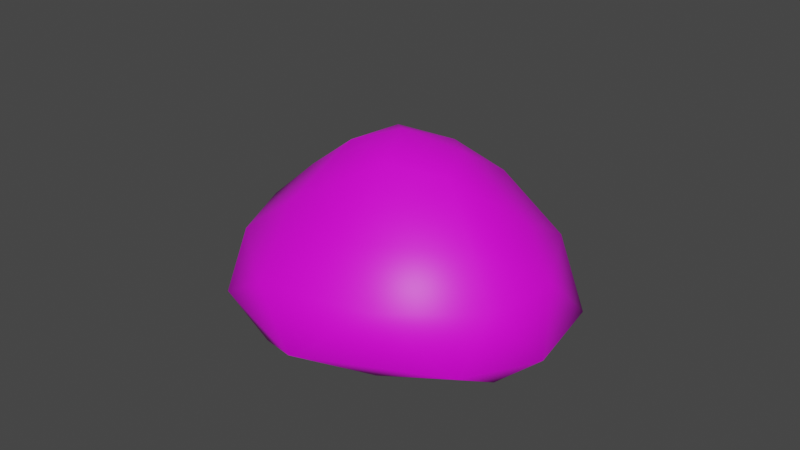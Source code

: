 # Source: slime-1.blend  (saved by Blender 3.6.13; exported with 4.5.12 LTS)
import bpy
from mathutils import Matrix  # noqa: F401  (used for matrix-valued properties, if any)

bpy.ops.wm.read_factory_settings(use_empty=True)
scene = bpy.context.scene
scene.name = 'Scene'

# ---- collections
col_collection = bpy.data.collections.new('Collection'); scene.collection.children.link(col_collection)

# ---- images (referenced by path relative to the original .blend; pixels are not part of the script)
import os
ASSET_DIR = os.environ.get("B2B_ASSET_DIR", "")  # directory of the original .blend (textures are referenced by path, not embedded)
HERE = os.path.dirname(os.path.abspath(__file__))  # packed textures are extracted next to this script under _unpacked/

def load_image(name, relpath, width, height, colorspace="sRGB"):
    """Load a texture the original file referenced (path relative to the .blend, or extracted next to this script)."""
    p = next((c for c in (os.path.join(HERE, relpath), os.path.join(ASSET_DIR, relpath)) if relpath and os.path.exists(c)), "")
    if p:
        img = bpy.data.images.load(p, check_existing=True)
        img.name = name
    else:  # same state as the original file: an image datablock whose file is absent (Cycles renders it pink)
        img = bpy.data.images.new(name, width, height)
        img.source = "FILE"
        img.filepath = "//" + (relpath or name)
    img.colorspace_settings.name = colorspace
    return img
img_plane_texture = load_image('Plane Texture', 'slime-1-texture.png', 1024, 1024, 'sRGB')

# ---- materials (node trees are filled in below, after node groups)
mat_plane_material = bpy.data.materials.new('Plane Material')
mat_plane_material.use_transparent_shadow = False

# ---- material node trees
mat_plane_material.use_nodes = True; mat_plane_material.node_tree.nodes.clear()
_N = mat_plane_material.node_tree.nodes; _L = mat_plane_material.node_tree.links
n0 = _N.new('ShaderNodeBsdfPrincipled'); n0.name = 'Principled BSDF'; n0.location = (10, 300)
n0.distribution = 'GGX'
n0.subsurface_method = 'RANDOM_WALK_SKIN'
n0.inputs[3].default_value = 1.45
n0.inputs[27].default_value = (0.0, 0.0, 0.0, 1.0)
n0.inputs[28].default_value = 1.0
n1 = _N.new('ShaderNodeOutputMaterial'); n1.name = 'Material Output'; n1.location = (300, 300)
n2 = _N.new('ShaderNodeTexImage'); n2.name = 'Image Texture'; n2.location = (-470, 300)
n2.image = img_plane_texture
n2.interpolation = 'Closest'
_L.new(n0.outputs[0], n1.inputs[0])
_L.new(n2.outputs[0], n0.inputs[0])
_L.new(n2.outputs[1], n0.inputs[4])
n1.is_active_output = True

# ---- world
world_world = bpy.data.worlds.new('World'); scene.world = world_world
world_world.use_nodes = True; world_world.node_tree.nodes.clear()
_N = world_world.node_tree.nodes; _L = world_world.node_tree.links
n0 = _N.new('ShaderNodeOutputWorld'); n0.name = 'World Output'; n0.location = (300, 300)
n1 = _N.new('ShaderNodeBackground'); n1.name = 'Background'; n1.location = (10, 300)
n1.inputs[0].default_value = (0.05088, 0.05088, 0.05088, 1.0)
_L.new(n1.outputs[0], n0.inputs[0])
n0.is_active_output = True
world_world.color = (0.05088, 0.05088, 0.05088)
world_world.use_sun_shadow = False
world_world.sun_shadow_jitter_overblur = 0.0

# ---- meshes
me_plane = bpy.data.meshes.new('Plane')
me_plane.from_pydata([(0.03583, -0.4211, 0.2077), (-0.06697, -0.2901, 0.3714), (0.346, -0.2496, 0.2455), (-0.2261, -0.3678, 0.2348), (-0.4022, -0.2173, 0.2334), (-0.4416, 0.03293, 0.2202), (-0.315, 0.2755, 0.224), (-0.1243, 0.3784, 0.2262), (0.1734, 0.3866, 0.232), (0.3883, 0.2154, 0.2343), (0.4446, 0.01189, 0.2305), (-0.3111, -0.1339, 0.3466), (-0.2697, 0.1524, 0.3585), (-0.1339, 0.2346, 0.3709), (0.1991, -0.2347, 0.3642), (0.363, 0.004199, 0.3554), (0.2595, 0.2171, 0.3429), (0.03443, 0.2823, 0.386), (0.1965, 0.02347, 0.4753), (0.07996, 0.1258, 0.4868), (0.07997, -0.09359, 0.4946), (-0.09977, -0.1049, 0.4955), (-0.1633, 0.06134, 0.4855), (-0.03774, 0.1683, 0.4695), (-0.02925, 0.0109, 0.5298), (0.2069, -0.4149, 0.09566), (-0.357, -0.3185, 0.07105), (-0.4391, 0.1797, 0.06992), (0.03305, 0.4438, 0.07573), (0.4748, 0.1492, 0.07737), (-0.2369, 0.3734, 0.07302), (0.3304, 0.3636, 0.08117), (0.4725, -0.09138, 0.09311), (-0.1098, -0.4648, 0.123), (-0.4845, -0.1037, 0.1007), (0.03886, -0.4113, 0.03881), (-0.4008, -0.197, 0.03256), (-0.3232, 0.2598, 0.01907), (0.1636, 0.3789, 0.02561), (0.4471, 0.02779, 0.03198), (0.3007, -0.2222, 0.03636), (0.09356, -0.1993, -0.001285), (-0.2471, -0.1766, -0.001285), (-0.2843, 0.05337, -0.001285), (0.03571, 0.2234, -0.001285), (0.3053, 0.1052, -0.001285), (-0.1603, 0.1546, -0.001285), (0.2128, 0.2494, -0.001285), (0.2891, -0.08752, -0.001285), (-0.07759, -0.1968, -0.001285), (-0.3169, -0.09075, -0.001285), (0.3478, 0.2259, 0.009307), (-0.08653, 0.352, -0.0008557), (-0.3932, 0.02686, -0.001285), (-0.2047, -0.3212, 0.02007), (0.1439, -0.03658, -0.001285), (0.111, 0.1119, -0.001285), (-0.02294, -0.01874, -0.001285), (-0.02915, 0.08005, -0.001285), (-0.1699, -0.01769, -0.001285)], [], [(2, 14, 0), (0, 1, 3), (4, 3, 11), (3, 1, 11), (5, 4, 11), (6, 5, 12), (11, 12, 5), (7, 6, 13), (12, 13, 6), (0, 14, 1), (10, 15, 2), (14, 2, 15), (9, 8, 16), (10, 9, 15), (16, 15, 9), (8, 7, 17), (13, 17, 7), (16, 8, 17), (15, 18, 14), (15, 16, 18), (17, 19, 16), (18, 16, 19), (18, 20, 14), (14, 20, 1), (11, 1, 21), (20, 21, 1), (21, 22, 11), (12, 11, 22), (13, 12, 22), (22, 23, 13), (17, 13, 23), (19, 17, 23), (23, 22, 24), (22, 21, 24), (21, 20, 24), (23, 24, 19), (19, 24, 18), (20, 18, 24), (3, 4, 26), (6, 27, 5), (7, 8, 28), (9, 10, 29), (0, 25, 2), (7, 30, 6), (9, 31, 8), (10, 2, 32), (3, 33, 0), (5, 34, 4), (2, 25, 32), (29, 10, 32), (9, 29, 31), (28, 8, 31), (7, 28, 30), (6, 30, 27), (27, 34, 5), (26, 4, 34), (3, 26, 33), (0, 33, 25), (25, 40, 32), (29, 51, 31), (30, 28, 52), (27, 53, 34), (33, 26, 54), (25, 35, 40), (33, 35, 25), (33, 54, 35), (36, 54, 26), (34, 36, 26), (36, 34, 53), (27, 37, 53), (30, 37, 27), (30, 52, 37), (38, 52, 28), (31, 38, 28), (38, 31, 51), (29, 39, 51), (32, 39, 29), (32, 40, 39), (45, 51, 39), (39, 40, 48), (39, 48, 45), (47, 38, 51), (44, 52, 38), (37, 52, 46), (43, 53, 37), (37, 46, 43), (47, 44, 38), (52, 44, 46), (51, 45, 47), (41, 40, 35), (35, 54, 49), (35, 49, 41), (40, 41, 48), (49, 54, 42), (42, 54, 36), (50, 36, 53), (53, 43, 50), (50, 42, 36), (41, 55, 48), (45, 48, 55), (47, 45, 56), (55, 56, 45), (55, 41, 57), (41, 49, 57), (56, 55, 57), (44, 47, 56), (46, 44, 58), (56, 58, 44), (57, 58, 56), (57, 49, 59), (58, 57, 59), (58, 59, 46), (43, 46, 59), (50, 43, 59), (42, 50, 59), (49, 42, 59)])
me_plane.polygons.foreach_set('use_smooth', [True] * 116)
_uv = me_plane.uv_layers.new(name='UVMap')
_uv.uv.foreach_set('vector', [0.4566, 0.4842, 0.3852, 0.5258, 0.2589, 0.4686, 0.2589, 0.4686, 0.2369, 0.5592, 0.1378, 0.5565, 0.08297, 0.6738, 0.1378, 0.5565, 0.1487, 0.6953, 0.1378, 0.5565, 0.2369, 0.5592, 0.1487, 0.6953, 0.1208, 0.8105, 0.08297, 0.6738, 0.1487, 0.6953, 0.2415, 0.9047, 0.1208, 0.8105, 0.2361, 0.8315, 0.1487, 0.6953, 0.2361, 0.8315, 0.1208, 0.8105, 0.3624, 0.9129, 0.2415, 0.9047, 0.3243, 0.842, 0.2361, 0.8315, 0.3243, 0.842, 0.2415, 0.9047, 0.2589, 0.4686, 0.3852, 0.5258, 0.2369, 0.5592, 0.5674, 0.5946, 0.524, 0.6095, 0.4566, 0.4842, 0.3852, 0.5258, 0.4566, 0.4842, 0.524, 0.6095, 0.5858, 0.7112, 0.516, 0.8482, 0.5206, 0.7419, 0.5674, 0.5946, 0.5858, 0.7112, 0.524, 0.6095, 0.5206, 0.7419, 0.524, 0.6095, 0.5858, 0.7112, 0.516, 0.8482, 0.3624, 0.9129, 0.4211, 0.8273, 0.3243, 0.842, 0.4211, 0.8273, 0.3624, 0.9129, 0.5206, 0.7419, 0.516, 0.8482, 0.4211, 0.8273, 0.524, 0.6095, 0.4437, 0.6579, 0.3852, 0.5258, 0.524, 0.6095, 0.5206, 0.7419, 0.4437, 0.6579, 0.4211, 0.8273, 0.408, 0.737, 0.5206, 0.7419, 0.4437, 0.6579, 0.5206, 0.7419, 0.408, 0.737, 0.4437, 0.6579, 0.3572, 0.6252, 0.3852, 0.5258, 0.3852, 0.5258, 0.3572, 0.6252, 0.2369, 0.5592, 0.1487, 0.6953, 0.2369, 0.5592, 0.2631, 0.6611, 0.3572, 0.6252, 0.2631, 0.6611, 0.2369, 0.5592, 0.2631, 0.6611, 0.2692, 0.7605, 0.1487, 0.6953, 0.2361, 0.8315, 0.1487, 0.6953, 0.2692, 0.7605, 0.3243, 0.842, 0.2361, 0.8315, 0.2692, 0.7605, 0.2692, 0.7605, 0.3579, 0.7859, 0.3243, 0.842, 0.4211, 0.8273, 0.3243, 0.842, 0.3579, 0.7859, 0.408, 0.737, 0.4211, 0.8273, 0.3579, 0.7859, 0.3579, 0.7859, 0.2692, 0.7605, 0.3258, 0.7038, 0.2692, 0.7605, 0.2631, 0.6611, 0.3258, 0.7038, 0.2631, 0.6611, 0.3572, 0.6252, 0.3258, 0.7038, 0.3579, 0.7859, 0.3258, 0.7038, 0.408, 0.737, 0.408, 0.737, 0.3258, 0.7038, 0.4437, 0.6579, 0.3572, 0.6252, 0.4437, 0.6579, 0.3258, 0.7038, 0.1378, 0.5565, 0.08297, 0.6738, 0.03495, 0.5985, 0.2415, 0.9047, 0.122, 0.9215, 0.1208, 0.8105, 0.3624, 0.9129, 0.516, 0.8482, 0.4792, 0.9514, 0.5858, 0.7112, 0.5674, 0.5946, 0.665, 0.6525, 0.2589, 0.4686, 0.3597, 0.3767, 0.4566, 0.4842, 0.3624, 0.9129, 0.2971, 0.9829, 0.2415, 0.9047, 0.5858, 0.7112, 0.6366, 0.8215, 0.516, 0.8482, 0.5674, 0.5946, 0.4566, 0.4842, 0.6086, 0.499, 0.1378, 0.5565, 0.144, 0.4425, 0.2589, 0.4686, 0.1208, 0.8105, 0.01699, 0.763, 0.08297, 0.6738, 0.4566, 0.4842, 0.3597, 0.3767, 0.6086, 0.499, 0.665, 0.6525, 0.5674, 0.5946, 0.6086, 0.499, 0.5858, 0.7112, 0.665, 0.6525, 0.6366, 0.8215, 0.4792, 0.9514, 0.516, 0.8482, 0.6366, 0.8215, 0.3624, 0.9129, 0.4792, 0.9514, 0.2971, 0.9829, 0.2415, 0.9047, 0.2971, 0.9829, 0.122, 0.9215, 0.122, 0.9215, 0.01699, 0.763, 0.1208, 0.8105, 0.03495, 0.5985, 0.08297, 0.6738, 0.01699, 0.763, 0.1378, 0.5565, 0.03495, 0.5985, 0.144, 0.4425, 0.2589, 0.4686, 0.144, 0.4425, 0.3597, 0.3767, 0.7342, 0.492, 0.8219, 0.4195, 0.9338, 0.394, 0.9878, 0.2781, 0.9432, 0.2131, 0.9651, 0.1427, 0.6929, 0.01322, 0.8389, 0.03853, 0.7609, 0.05665, 0.5525, 0.06247, 0.5411, 0.1465, 0.4682, 0.1895, 0.5701, 0.4465, 0.4826, 0.3215, 0.5557, 0.3563, 0.7342, 0.492, 0.6537, 0.4534, 0.8219, 0.4195, 0.5701, 0.4465, 0.6537, 0.4534, 0.7342, 0.492, 0.5701, 0.4465, 0.5557, 0.3563, 0.6537, 0.4534, 0.4882, 0.2531, 0.5557, 0.3563, 0.4826, 0.3215, 0.4682, 0.1895, 0.4882, 0.2531, 0.4826, 0.3215, 0.4882, 0.2531, 0.4682, 0.1895, 0.5411, 0.1465, 0.5525, 0.06247, 0.6261, 0.04919, 0.5411, 0.1465, 0.6929, 0.01322, 0.6261, 0.04919, 0.5525, 0.06247, 0.6929, 0.01322, 0.7609, 0.05665, 0.6261, 0.04919, 0.8878, 0.09861, 0.7609, 0.05665, 0.8389, 0.03853, 0.9651, 0.1427, 0.8878, 0.09861, 0.8389, 0.03853, 0.8878, 0.09861, 0.9651, 0.1427, 0.9432, 0.2131, 0.9878, 0.2781, 0.9477, 0.3307, 0.9432, 0.2131, 0.9338, 0.394, 0.9477, 0.3307, 0.9878, 0.2781, 0.9338, 0.394, 0.8219, 0.4195, 0.9477, 0.3307, 0.8961, 0.2621, 0.9432, 0.2131, 0.9477, 0.3307, 0.9477, 0.3307, 0.8219, 0.4195, 0.8459, 0.3518, 0.9477, 0.3307, 0.8459, 0.3518, 0.8961, 0.2621, 0.8831, 0.1721, 0.8878, 0.09861, 0.9432, 0.2131, 0.7917, 0.1457, 0.7609, 0.05665, 0.8878, 0.09861, 0.6261, 0.04919, 0.7609, 0.05665, 0.6818, 0.1359, 0.5996, 0.1576, 0.5411, 0.1465, 0.6261, 0.04919, 0.6261, 0.04919, 0.6818, 0.1359, 0.5996, 0.1576, 0.8831, 0.1721, 0.7917, 0.1457, 0.8878, 0.09861, 0.7609, 0.05665, 0.7917, 0.1457, 0.6818, 0.1359, 0.9432, 0.2131, 0.8961, 0.2621, 0.8831, 0.1721, 0.7268, 0.3628, 0.8219, 0.4195, 0.6537, 0.4534, 0.6537, 0.4534, 0.5557, 0.3563, 0.6445, 0.324, 0.6537, 0.4534, 0.6445, 0.324, 0.7268, 0.3628, 0.8219, 0.4195, 0.7268, 0.3628, 0.8459, 0.3518, 0.6445, 0.324, 0.5557, 0.3563, 0.567, 0.277, 0.567, 0.277, 0.5557, 0.3563, 0.4882, 0.2531, 0.5521, 0.2201, 0.4882, 0.2531, 0.5411, 0.1465, 0.5411, 0.1465, 0.5996, 0.1576, 0.5521, 0.2201, 0.5521, 0.2201, 0.567, 0.277, 0.4882, 0.2531, 0.7268, 0.3628, 0.7869, 0.2952, 0.8459, 0.3518, 0.8961, 0.2621, 0.8459, 0.3518, 0.7869, 0.2952, 0.8831, 0.1721, 0.8961, 0.2621, 0.8036, 0.2162, 0.7869, 0.2952, 0.8036, 0.2162, 0.8961, 0.2621, 0.7869, 0.2952, 0.7268, 0.3628, 0.7101, 0.2499, 0.7268, 0.3628, 0.6445, 0.324, 0.7101, 0.2499, 0.8036, 0.2162, 0.7869, 0.2952, 0.7101, 0.2499, 0.7917, 0.1457, 0.8831, 0.1721, 0.8036, 0.2162, 0.6818, 0.1359, 0.7917, 0.1457, 0.7288, 0.2008, 0.8036, 0.2162, 0.7288, 0.2008, 0.7917, 0.1457, 0.7101, 0.2499, 0.7288, 0.2008, 0.8036, 0.2162, 0.7101, 0.2499, 0.6445, 0.324, 0.6393, 0.2171, 0.7288, 0.2008, 0.7101, 0.2499, 0.6393, 0.2171, 0.7288, 0.2008, 0.6393, 0.2171, 0.6818, 0.1359, 0.5996, 0.1576, 0.6818, 0.1359, 0.6393, 0.2171, 0.5521, 0.2201, 0.5996, 0.1576, 0.6393, 0.2171, 0.567, 0.277, 0.5521, 0.2201, 0.6393, 0.2171, 0.6445, 0.324, 0.567, 0.277, 0.6393, 0.2171])
me_plane.materials.append(mat_plane_material)
me_plane.update()
arm_armature = bpy.data.armatures.new('Armature')  # bones are not reproduced

# ---- objects
ob_slime_mesh = bpy.data.objects.new('slime-mesh', me_plane)
ob_slime = bpy.data.objects.new('slime', arm_armature)

# ---- transforms, parenting, visibility, modifiers, constraints
ob_slime_mesh.location = (-1.164e-10, 5.821e-11, 0.0)
ob_slime_mesh.rotation_euler = (0.0, -0.0, -0.4266)
_vg = ob_slime_mesh.vertex_groups.new(name='root')
for _i, _w in zip([0, 1, 2, 3, 4, 5, 6, 7, 8, 9, 10, 11, 12, 13, 14, 15, 16, 17, 18, 19, 20, 21, 22, 23, 24, 25, 26, 27, 28, 29, 30, 31, 32, 33, 34, 35, 36, 37, 38, 39, 40, 41, 42, 43, 44, 45, 46, 47, 48, 49, 50, 51, 52, 53, 54, 55, 56, 57, 58, 59], [0.002339, 6.874e-05, 0.001902, 7.078e-05, 6.746e-05, 0.002456, 0.02554, 3.226e-08, 4.019e-08, 0.0001958, 0.02095, 0.007811, 2.964e-05, 8.466e-06, 3.422e-05, 0.0003186, 7.78e-05, 0.000136, 0.01564, 4.602e-05, 0.0008668, 0.02184, 0.001005, 6.515e-08, 8.531e-05, 0.005758, 0.03544, 0.0238, 0.005205, 3.503e-07, 0.0004067, 0.01349, 0.0006682, 0.004794, 0.007129, 0.0002341, 6.023e-07, 0.003075, 0.0, 0.008197, 0.01153, 0.0001128, 7.008e-05, 8.41e-07, 0.0004173, 0.008875, 2.825e-05, 0.008452, 0.0, 0.03055, 0.0003209, 0.0003163, 0.0002044, 8.98e-07, 0.00234, 0.001947, 2.542e-05, 7.852e-11, 5.21e-05, 9.814e-05]): _vg.add([_i], _w, 'REPLACE')
_vg = ob_slime_mesh.vertex_groups.new(name='lower')
for _i, _w in zip([0, 2, 3, 4, 5, 6, 7, 8, 9, 10, 25, 26, 27, 28, 29, 30, 31, 32, 33, 34, 35, 36, 37, 38, 39, 40, 41, 42, 43, 44, 45, 46, 47, 48, 49, 50, 51, 52, 53, 54, 55, 56, 57, 58, 59], [0.4988, 0.5, 0.4976, 0.4991, 0.4997, 0.498, 0.4884, 0.5, 0.4962, 0.4982, 0.9886, 1.0, 0.9992, 0.9926, 1.0, 0.9973, 0.9866, 0.9961, 0.9893, 0.9988, 0.9774, 0.9983, 0.9991, 0.9722, 0.9996, 0.9956, 1.0, 1.0, 0.9883, 1.0, 1.0, 0.9995, 0.9992, 0.9996, 0.9916, 1.0, 0.9673, 0.9983, 1.0, 0.9996, 0.9998, 0.9912, 0.9853, 1.0, 0.9982]): _vg.add([_i], _w, 'REPLACE')
_vg = ob_slime_mesh.vertex_groups.new(name='upper')
for _i, _w in zip([0, 1, 2, 3, 4, 5, 6, 7, 8, 9, 10, 11, 12, 13, 14, 15, 16, 17, 18, 19, 20, 21, 22, 23, 24], [0.4956, 0.9987, 0.5031, 0.5055, 0.4957, 0.4143, 0.5041, 0.5011, 0.5077, 0.4993, 0.4913, 0.9977, 0.942, 0.9965, 0.9993, 0.9969, 0.9381, 0.9517, 0.9914, 0.9982, 0.9995, 0.9962, 0.9997, 0.9685, 1.0]): _vg.add([_i], _w, 'REPLACE')
_m = ob_slime_mesh.modifiers.new('Armature', 'ARMATURE')
_m.object = ob_slime
ob_slime.location = (0.0, 0.0, 0.0)
ob_slime.show_in_front = True

# ---- collection membership
col_collection.objects.link(ob_slime_mesh)
col_collection.objects.link(ob_slime)

# ---- scene / render settings (as saved in the file)
scene.frame_start = 0; scene.frame_end = 40; scene.frame_set(34)
scene.render.engine = 'BLENDER_EEVEE_NEXT'
scene.render.fps = 30
scene.cycles.sampling_pattern = 'TABULATED_SOBOL'
scene.view_settings.view_transform = 'Filmic'
bpy.context.view_layer.update()

# ---- added for rendering (the .blend has no active camera and no usable light): camera, sun
cam_auto = bpy.data.cameras.new('AutoCamera')
cam_auto.lens = 50.0
cam_auto.sensor_width = 36.0
cam_auto.clip_end = 1000.0
ob_auto_camera = bpy.data.objects.new('AutoCamera', cam_auto)
scene.collection.objects.link(ob_auto_camera)
ob_auto_camera.location = (1.6824, -2.03603, 1.61884)
ob_auto_camera.rotation_euler = (1.09748, -7.21219e-08, 0.694738)
scene.camera = ob_auto_camera
light_auto_sun = bpy.data.lights.new('AutoSun', 'SUN')
light_auto_sun.energy = 3.0
light_auto_sun.angle = 0.0523599
ob_auto_sun = bpy.data.objects.new('AutoSun', light_auto_sun)
scene.collection.objects.link(ob_auto_sun)
ob_auto_sun.rotation_euler = (0.872665, 0.174533, 0.523599)
bpy.context.view_layer.update()
